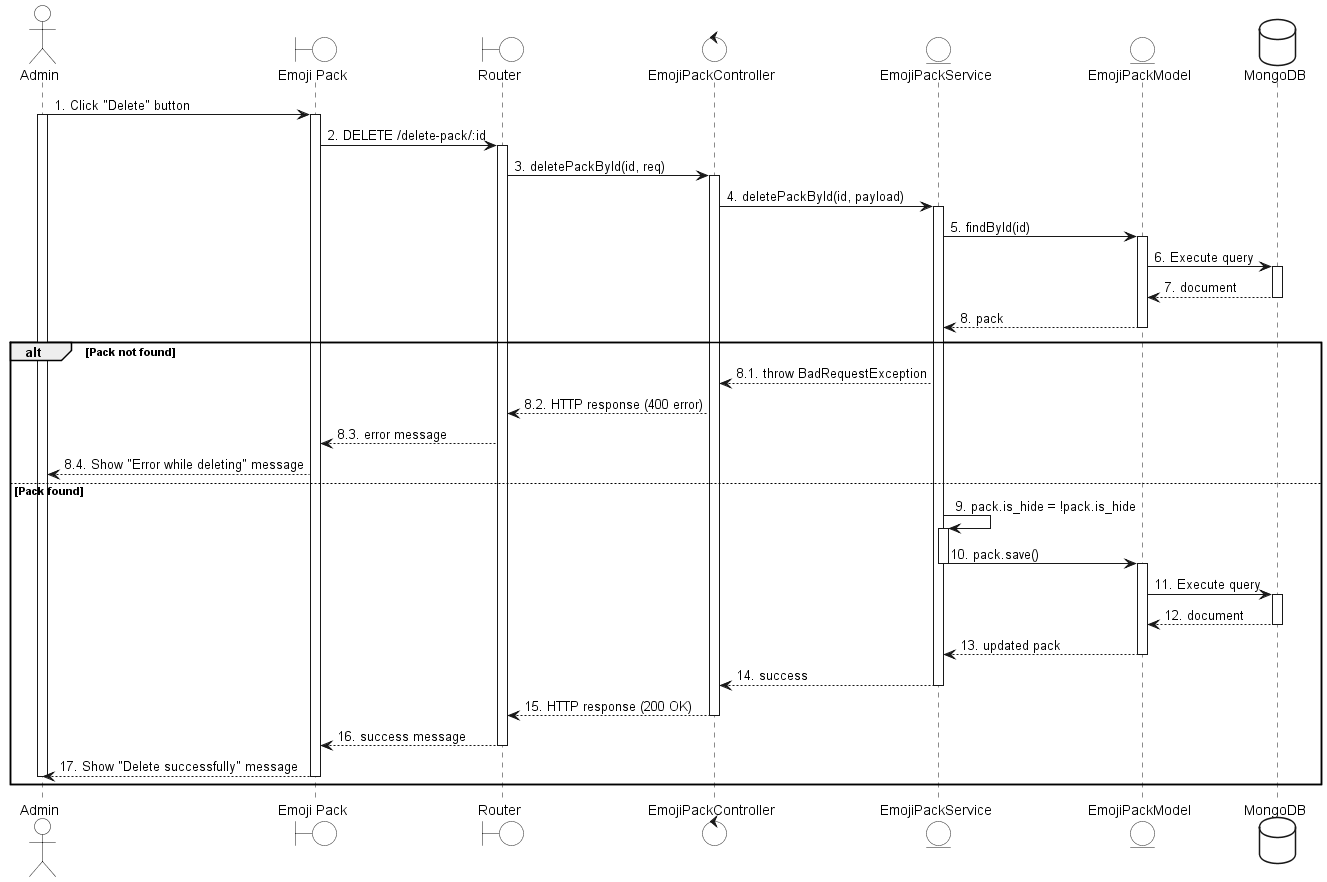

The diagram above was rendered by PlantUML. Its source (embedded in the PNG):
@startuml
skinparam shadowing false
skinparam entityBackgroundColor white
skinparam actorBackgroundColor white
skinparam boundaryBackgroundColor white
skinparam controlBackgroundColor white
skinparam databaseBackgroundColor white

actor Admin
boundary "Emoji Pack" as UI
boundary Router
control "EmojiPackController" as Controller
entity "EmojiPackService" as Service
entity "EmojiPackModel" as Model
database MongoDB

Admin -> UI : 1. Click "Delete" button
activate Admin
activate UI
UI -> Router : 2. DELETE /delete-pack/:id
activate Router
Router -> Controller : 3. deletePackById(id, req)
activate Controller
Controller -> Service : 4. deletePackById(id, payload)
activate Service
Service -> Model : 5. findById(id)
activate Model

Model -> MongoDB : 6. Execute query
activate MongoDB
MongoDB --> Model : 7. document
deactivate MongoDB
Model --> Service : 8. pack
deactivate Model

alt Pack not found
    Service --> Controller : 8.1. throw BadRequestException
    Controller --> Router : 8.2. HTTP response (400 error)
    Router --> UI : 8.3. error message
    UI --> Admin : 8.4. Show "Error while deleting" message
else Pack found
    Service -> Service : 9. pack.is_hide = !pack.is_hide
    activate Service
    Service -> Model : 10. pack.save()
    deactivate Service
    activate Model
    Model -> MongoDB : 11. Execute query
    activate MongoDB
    MongoDB --> Model : 12. document
    deactivate MongoDB
    Model --> Service : 13. updated pack
    deactivate Model
    Service --> Controller : 14. success
    deactivate Service
    Controller --> Router : 15. HTTP response (200 OK)
    deactivate Controller
    Router --> UI : 16. success message
    deactivate Router
    UI --> Admin : 17. Show "Delete successfully" message
    deactivate UI
    deactivate Admin
end
@enduml